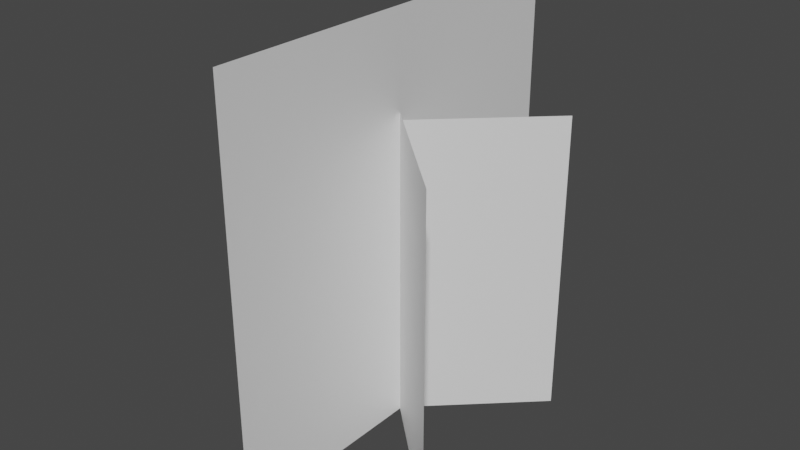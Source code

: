 # Source: grass.blend  (saved by Blender 2.82.7; exported with 4.5.12 LTS)
import bpy
from mathutils import Matrix  # noqa: F401  (used for matrix-valued properties, if any)

bpy.ops.wm.read_factory_settings(use_empty=True)
scene = bpy.context.scene
scene.name = 'Scene'

# ---- materials (node trees are filled in below, after node groups)
mat_lod0material = bpy.data.materials.new('LOD0Material')
mat_lod0material.use_transparent_shadow = False

# ---- material node trees
mat_lod0material.use_nodes = True; mat_lod0material.node_tree.nodes.clear()
_N = mat_lod0material.node_tree.nodes; _L = mat_lod0material.node_tree.links
n0 = _N.new('ShaderNodeOutputMaterial'); n0.name = 'Material Output'; n0.location = (300, 300)
n1 = _N.new('ShaderNodeBsdfPrincipled'); n1.name = 'Principled BSDF'; n1.location = (10, 300)
n1.distribution = 'GGX'
n1.subsurface_method = 'BURLEY'
n1.inputs[3].default_value = 1.45
n1.inputs[27].default_value = (0.0, 0.0, 0.0, 1.0)
n1.inputs[28].default_value = 1.0
_L.new(n1.outputs[0], n0.inputs[0])
n0.is_active_output = True

# ---- world
world_world = bpy.data.worlds.new('World'); scene.world = world_world
world_world.use_nodes = True; world_world.node_tree.nodes.clear()
_N = world_world.node_tree.nodes; _L = world_world.node_tree.links
n0 = _N.new('ShaderNodeOutputWorld'); n0.name = 'World Output'; n0.location = (300, 300)
n1 = _N.new('ShaderNodeBackground'); n1.name = 'Background'; n1.location = (10, 300)
n1.inputs[0].default_value = (0.05088, 0.05088, 0.05088, 1.0)
_L.new(n1.outputs[0], n0.inputs[0])
n0.is_active_output = True
world_world.color = (0.05088, 0.05088, 0.05088)
world_world.use_sun_shadow = False
world_world.sun_shadow_jitter_overblur = 0.0

# ---- meshes
me_grid = bpy.data.meshes.new('Grid')
me_grid.from_pydata([(-7.55e-08, -1.0, 1.731), (-2.517e-08, -1.0, 1.064), (2.517e-08, -1.0, 0.3975), (7.55e-08, -1.0, -0.2692), (-7.55e-08, -0.3333, 1.731), (-2.517e-08, -0.3333, 1.064), (2.517e-08, -0.3333, 0.3975), (7.55e-08, -0.3333, -0.2692), (-7.55e-08, 0.3333, 1.731), (-2.517e-08, 0.3333, 1.064), (2.517e-08, 0.3333, 0.3975), (7.55e-08, 0.3333, -0.2692), (-7.55e-08, 1.0, 1.731), (-2.517e-08, 1.0, 1.064), (2.517e-08, 1.0, 0.3975), (7.55e-08, 1.0, -0.2692), (0.5602, -0.5226, 1.266), (0.5602, -0.5226, 0.7549), (0.5602, -0.5226, 0.2441), (0.5602, -0.5226, -0.2666), (0.1867, -0.1742, 1.266), (0.1867, -0.1742, 0.7549), (0.1867, -0.1742, 0.2441), (0.1867, -0.1742, -0.2666), (-0.1867, 0.1742, 1.266), (-0.1867, 0.1742, 0.7549), (-0.1867, 0.1742, 0.2441), (-0.1867, 0.1742, -0.2666), (-0.5602, 0.5226, 1.266), (-0.5602, 0.5226, 0.7549), (-0.5602, 0.5226, 0.2441), (-0.5602, 0.5226, -0.2666), (0.5332, 0.5135, 1.23), (0.5332, 0.5135, 0.732), (0.5332, 0.5135, 0.2344), (0.5332, 0.5135, -0.2633), (0.1734, 0.1696, 1.23), (0.1734, 0.1696, 0.732), (0.1734, 0.1696, 0.2344), (0.1734, 0.1696, -0.2633), (-0.1864, -0.1743, 1.23), (-0.1864, -0.1743, 0.732), (-0.1864, -0.1743, 0.2344), (-0.1864, -0.1743, -0.2633), (-0.5463, -0.5181, 1.23), (-0.5463, -0.5181, 0.732), (-0.5463, -0.5181, 0.2344), (-0.5463, -0.5181, -0.2633)], [], [(0, 1, 5, 4), (1, 2, 6, 5), (2, 3, 7, 6), (4, 5, 9, 8), (5, 6, 10, 9), (6, 7, 11, 10), (8, 9, 13, 12), (9, 10, 14, 13), (10, 11, 15, 14), (16, 17, 21, 20), (17, 18, 22, 21), (18, 19, 23, 22), (20, 21, 25, 24), (21, 22, 26, 25), (22, 23, 27, 26), (24, 25, 29, 28), (25, 26, 30, 29), (26, 27, 31, 30), (32, 33, 37, 36), (33, 34, 38, 37), (34, 35, 39, 38), (36, 37, 41, 40), (37, 38, 42, 41), (38, 39, 43, 42), (40, 41, 45, 44), (41, 42, 46, 45), (42, 43, 47, 46)])
_uv = me_grid.uv_layers.new(name='UVMap')
_uv.uv.foreach_set('vector', [0.0001001, 0.9999, 0.0001001, 0.6666, 0.3334, 0.6666, 0.3334, 0.9999, 0.0001001, 0.6666, 0.0001001, 0.3334, 0.3334, 0.3334, 0.3334, 0.6666, 0.0001001, 0.3334, 9.993e-05, 0.0001001, 0.3334, 9.996e-05, 0.3334, 0.3334, 0.3334, 0.9999, 0.3334, 0.6666, 0.6666, 0.6666, 0.6666, 0.9999, 0.3334, 0.6666, 0.3334, 0.3334, 0.6666, 0.3334, 0.6666, 0.6666, 0.3334, 0.3334, 0.3334, 9.996e-05, 0.6666, 0.0001, 0.6666, 0.3334, 0.6666, 0.9999, 0.6666, 0.6666, 0.9999, 0.6666, 0.9999, 0.9999, 0.6666, 0.6666, 0.6666, 0.3334, 0.9999, 0.3334, 0.9999, 0.6666, 0.6666, 0.3334, 0.6666, 0.0001, 0.9999, 0.0001, 0.9999, 0.3334, 0.0001001, 0.9999, 0.0001001, 0.6666, 0.3334, 0.6666, 0.3334, 0.9999, 0.0001001, 0.6666, 0.0001001, 0.3334, 0.3334, 0.3334, 0.3334, 0.6666, 0.0001001, 0.3334, 9.993e-05, 0.0001001, 0.3334, 9.996e-05, 0.3334, 0.3334, 0.3334, 0.9999, 0.3334, 0.6666, 0.6666, 0.6666, 0.6666, 0.9999, 0.3334, 0.6666, 0.3334, 0.3334, 0.6666, 0.3334, 0.6666, 0.6666, 0.3334, 0.3334, 0.3334, 9.996e-05, 0.6666, 0.0001, 0.6666, 0.3334, 0.6666, 0.9999, 0.6666, 0.6666, 0.9999, 0.6666, 0.9999, 0.9999, 0.6666, 0.6666, 0.6666, 0.3334, 0.9999, 0.3334, 0.9999, 0.6666, 0.6666, 0.3334, 0.6666, 0.0001, 0.9999, 0.0001, 0.9999, 0.3334, 0.0001001, 0.9999, 0.0001001, 0.6666, 0.3334, 0.6666, 0.3334, 0.9999, 0.0001001, 0.6666, 0.0001001, 0.3334, 0.3334, 0.3334, 0.3334, 0.6666, 0.0001001, 0.3334, 9.993e-05, 0.0001001, 0.3334, 9.996e-05, 0.3334, 0.3334, 0.3334, 0.9999, 0.3334, 0.6666, 0.6666, 0.6666, 0.6666, 0.9999, 0.3334, 0.6666, 0.3334, 0.3334, 0.6666, 0.3334, 0.6666, 0.6666, 0.3334, 0.3334, 0.3334, 9.996e-05, 0.6666, 0.0001, 0.6666, 0.3334, 0.6666, 0.9999, 0.6666, 0.6666, 0.9999, 0.6666, 0.9999, 0.9999, 0.6666, 0.6666, 0.6666, 0.3334, 0.9999, 0.3334, 0.9999, 0.6666, 0.6666, 0.3334, 0.6666, 0.0001, 0.9999, 0.0001, 0.9999, 0.3334])
me_grid.materials.append(mat_lod0material)
me_grid.use_remesh_fix_poles = True
me_grid.use_remesh_preserve_attributes = False
me_grid.use_mirror_vertex_groups = False
me_grid.update()

# ---- objects
ob_grass_mesh = bpy.data.objects.new('grass_mesh', me_grid)

# ---- transforms, parenting, visibility, modifiers, constraints
ob_grass_mesh.location = (0.0, 0.0, 0.0)
ob_grass_mesh.scale = (0.192, 0.192, 0.192)
ob_grass_mesh.lineart.crease_threshold = 0.0

# ---- collection membership
scene.collection.objects.link(ob_grass_mesh)

# ---- scene / render settings (as saved in the file)
scene.frame_start = 1; scene.frame_end = 250; scene.frame_set(1)
scene.render.engine = 'BLENDER_EEVEE_NEXT'
scene.cycles.use_denoising = False
scene.cycles.samples = 128
scene.cycles.sampling_pattern = 'TABULATED_SOBOL'
scene.cycles.use_adaptive_sampling = False
scene.cycles.use_light_tree = False
scene.view_settings.view_transform = 'Filmic'
bpy.context.view_layer.update()

# ---- added for rendering (the .blend has no active camera and no usable light): camera, sun
cam_auto = bpy.data.cameras.new('AutoCamera')
cam_auto.lens = 50.0
cam_auto.sensor_width = 36.0
cam_auto.clip_end = 1000.0
ob_auto_camera = bpy.data.objects.new('AutoCamera', cam_auto)
scene.collection.objects.link(ob_auto_camera)
ob_auto_camera.location = (0.540518, -0.648621, 0.572759)
ob_auto_camera.rotation_euler = (1.09748, -7.21219e-08, 0.694738)
scene.camera = ob_auto_camera
light_auto_sun = bpy.data.lights.new('AutoSun', 'SUN')
light_auto_sun.energy = 3.0
light_auto_sun.angle = 0.0523599
ob_auto_sun = bpy.data.objects.new('AutoSun', light_auto_sun)
scene.collection.objects.link(ob_auto_sun)
ob_auto_sun.rotation_euler = (0.872665, 0.174533, 0.523599)
bpy.context.view_layer.update()
